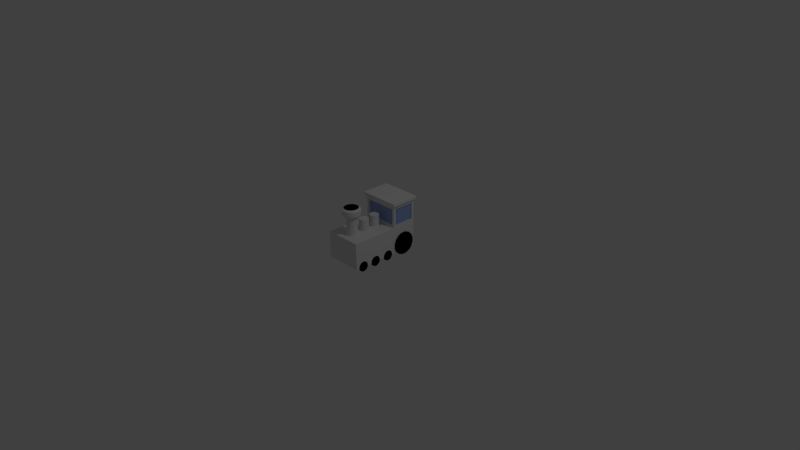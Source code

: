 # Source: locomotive.blend  (saved by Blender 2.68.0; exported with 4.5.12 LTS)
import bpy
from mathutils import Matrix  # noqa: F401  (used for matrix-valued properties, if any)

bpy.ops.wm.read_factory_settings(use_empty=True)
scene = bpy.context.scene
scene.name = 'Scene'

# ---- collections
col_collection_1 = bpy.data.collections.new('Collection 1'); scene.collection.children.link(col_collection_1)

# ---- materials (node trees are filled in below, after node groups)
mat_body = bpy.data.materials.new('Body')
mat_body.alpha_threshold = 0.0
mat_body.use_transparent_shadow = False
mat_body.roughness = 0.5
mat_body.line_color = (0.0, 0.0, 0.0, 1.0)
mat_wheels = bpy.data.materials.new('Wheels')
mat_wheels.alpha_threshold = 0.0
mat_wheels.use_transparent_shadow = False
mat_wheels.diffuse_color = (0.0, 0.0, 0.0, 1.0)
mat_wheels.roughness = 0.5
mat_wheels.line_color = (0.0, 0.0, 0.0, 1.0)
mat_windows = bpy.data.materials.new('Windows')
mat_windows.alpha_threshold = 0.0
mat_windows.use_transparent_shadow = False
mat_windows.diffuse_color = (0.3248, 0.4364, 0.8, 1.0)
mat_windows.roughness = 0.5
mat_windows.line_color = (0.0, 0.0, 0.0, 1.0)
mat_insidesmokestack = bpy.data.materials.new('InsideSmokestack')
mat_insidesmokestack.alpha_threshold = 0.0
mat_insidesmokestack.use_transparent_shadow = False
mat_insidesmokestack.diffuse_color = (0.0, 0.0, 0.0, 1.0)
mat_insidesmokestack.roughness = 0.5
mat_insidesmokestack.line_color = (0.0, 0.0, 0.0, 1.0)

# ---- material node trees

# ---- world
world_world = bpy.data.worlds.new('World'); scene.world = world_world
world_world.color = (0.05088, 0.05088, 0.05088)
world_world.use_sun_shadow = False
world_world.sun_shadow_jitter_overblur = 0.0
world_world.cycles.sampling_method = 'MANUAL'
world_world.cycles.sample_map_resolution = 256

# ---- cameras
cam_camera = bpy.data.cameras.new('Camera')
cam_camera.clip_end = 100.0
cam_camera.lens = 35.0
cam_camera.sensor_width = 32.0
cam_camera.sensor_height = 18.0
cam_camera.ortho_scale = 7.314
cam_camera.dof.focus_distance = 0.0
cam_camera.dof.aperture_fstop = 128.0

# ---- lights
light_lamp = bpy.data.lights.new('Lamp', 'POINT')
light_lamp.transmission_factor = 0.0
light_lamp.cutoff_distance = 30.0
light_lamp.energy = 100.0
light_lamp.shadow_buffer_clip_start = 1.001
light_lamp.shadow_soft_size = 0.1
light_lamp.shadow_maximum_resolution = 0.006
light_lamp.use_absolute_resolution = True
light_lamp.cycles.use_multiple_importance_sampling = False

# ---- meshes
me_cube = bpy.data.meshes.new('Cube')
me_cube.from_pydata([(0.25, 0.4717, 0.05998), (0.25, -0.5, 0.05998), (0.25, 0.4717, 0.4152), (0.25, -0.5, 0.4152), (-2.98e-08, -0.5, 0.05998), (2.98e-08, 0.4717, 0.05998), (-2.107e-08, -0.2715, 0.3063), (-1.285e-08, -0.2211, 0.6954), (0.014, -0.2729, 0.3063), (0.02384, -0.2234, 0.6954), (0.02746, -0.277, 0.3063), (0.04677, -0.2304, 0.6954), (0.03987, -0.2836, 0.3063), (0.06789, -0.2417, 0.6954), (0.05074, -0.2925, 0.3063), (0.08641, -0.2569, 0.6954), (0.05966, -0.3034, 0.3063), (0.1016, -0.2754, 0.6954), (0.06629, -0.3158, 0.3063), (0.1129, -0.2965, 0.6954), (0.07038, -0.3293, 0.3063), (0.1199, -0.3194, 0.6954), (0.07176, -0.3433, 0.3063), (0.1222, -0.3433, 0.6954), (0.07038, -0.3573, 0.3063), (0.1199, -0.3671, 0.6954), (0.06629, -0.3707, 0.3063), (0.1129, -0.39, 0.6954), (0.05966, -0.3831, 0.3063), (0.1016, -0.4112, 0.6954), (0.05074, -0.394, 0.3063), (0.08641, -0.4297, 0.6954), (0.03987, -0.4029, 0.3063), (0.06789, -0.4449, 0.6954), (0.02746, -0.4096, 0.3063), (0.04677, -0.4562, 0.6954), (0.014, -0.4137, 0.3063), (0.02384, -0.4631, 0.6954), (-4.446e-08, -0.415, 0.3063), (-5.267e-08, -0.4655, 0.6954), (2.98e-08, 0.4717, 0.4152), (-1.639e-07, -0.5, 0.4152), (-2.107e-08, -0.2715, 0.6656), (0.014, -0.2729, 0.6656), (0.02746, -0.277, 0.6656), (0.03987, -0.2836, 0.6656), (0.05074, -0.2925, 0.6656), (0.05966, -0.3034, 0.6656), (0.06629, -0.3158, 0.6656), (0.07038, -0.3293, 0.6656), (0.07176, -0.3433, 0.6656), (0.07038, -0.3573, 0.6656), (0.06629, -0.3707, 0.6656), (0.05966, -0.3831, 0.6656), (0.05074, -0.394, 0.6656), (0.03987, -0.4029, 0.6656), (0.02746, -0.4096, 0.6656), (0.014, -0.4137, 0.6656), (-4.446e-08, -0.415, 0.6656), (-3.89e-08, -0.2211, 0.7583), (0.02384, -0.2234, 0.7583), (0.04677, -0.2304, 0.7583), (0.06789, -0.2417, 0.7583), (0.08641, -0.2569, 0.7583), (0.1016, -0.2754, 0.7583), (0.1129, -0.2965, 0.7583), (0.1199, -0.3194, 0.7583), (0.1222, -0.3433, 0.7583), (0.1199, -0.3671, 0.7583), (0.1129, -0.39, 0.7583), (0.1016, -0.4112, 0.7583), (0.08641, -0.4297, 0.7583), (0.06789, -0.4449, 0.7583), (0.04677, -0.4562, 0.7583), (0.02384, -0.4631, 0.7583), (-7.872e-08, -0.4655, 0.7583), (-2.738e-08, -0.2478, 0.7792), (0.01862, -0.2496, 0.7792), (0.03653, -0.2551, 0.7792), (0.05304, -0.2639, 0.7792), (0.0675, -0.2758, 0.7792), (0.07937, -0.2902, 0.7792), (0.0882, -0.3067, 0.7792), (0.09363, -0.3246, 0.7792), (0.09546, -0.3433, 0.7792), (0.09363, -0.3619, 0.7792), (0.0882, -0.3798, 0.7792), (0.07937, -0.3963, 0.7792), (0.0675, -0.4108, 0.7792), (0.05304, -0.4226, 0.7792), (0.03653, -0.4315, 0.7792), (0.01862, -0.4369, 0.7792), (-5.849e-08, -0.4387, 0.7792), (0.25, 0.1315, 0.05998), (0.25, 0.1315, 0.4152), (-4.004e-08, 0.1315, 0.4152), (8.312e-09, 0.1315, 0.05998), (0.25, 0.4717, 0.6899), (2.98e-08, 0.4717, 0.6899), (0.25, 0.1315, 0.6899), (-4.004e-08, 0.1315, 0.6899), (0.2801, 0.4934, 0.7185), (3.401e-08, 0.4934, 0.7185), (0.2801, 0.1098, 0.7185), (-4.425e-08, 0.1098, 0.7185), (0.2801, 0.4934, 0.755), (3.401e-08, 0.4934, 0.755), (0.2801, 0.1098, 0.755), (-4.425e-08, 0.1098, 0.755), (0.01216, -0.03573, 0.5642), (0.01216, -0.03573, 0.3924), (-4.294e-08, -0.08507, 0.3924), (-4.294e-08, -0.08507, 0.5642), (0.01216, -0.08626, 0.3924), (0.01216, -0.08626, 0.5642), (0.02385, -0.08981, 0.3924), (0.02385, -0.08981, 0.5642), (0.03462, -0.09557, 0.3924), (0.03462, -0.09557, 0.5642), (0.04406, -0.1033, 0.3924), (0.04406, -0.1033, 0.5642), (0.05181, -0.1128, 0.3924), (0.05181, -0.1128, 0.5642), (0.05757, -0.1235, 0.3924), (0.05757, -0.1235, 0.5642), (0.06111, -0.1352, 0.3924), (0.06111, -0.1352, 0.5642), (0.06231, -0.1474, 0.3924), (0.06231, -0.1474, 0.5642), (0.06111, -0.1595, 0.3924), (0.06111, -0.1595, 0.5642), (0.05757, -0.1712, 0.3924), (0.05757, -0.1712, 0.5642), (0.05181, -0.182, 0.3924), (0.05181, -0.182, 0.5642), (0.04406, -0.1914, 0.3924), (0.04406, -0.1914, 0.5642), (0.03462, -0.1992, 0.3924), (0.03462, -0.1992, 0.5642), (0.02385, -0.2049, 0.3924), (0.02385, -0.2049, 0.5642), (0.01216, -0.2085, 0.3924), (0.01216, -0.2085, 0.5642), (-6.324e-08, -0.2097, 0.3924), (-6.324e-08, -0.2097, 0.5642), (0.02385, -0.03219, 0.5642), (0.02385, -0.03219, 0.3924), (0.03462, -0.02643, 0.5642), (0.03462, -0.02643, 0.3924), (0.04406, -0.01868, 0.5642), (0.04406, -0.01868, 0.3924), (0.05181, -0.009236, 0.5642), (0.05181, -0.009236, 0.3924), (0.05757, 0.001537, 0.5642), (0.05757, 0.001537, 0.3924), (0.06111, 0.01323, 0.5642), (0.06111, 0.01323, 0.3924), (0.06231, 0.02538, 0.5642), (0.06231, 0.02538, 0.3924), (0.06111, 0.03754, 0.5642), (0.06111, 0.03754, 0.3924), (0.05757, 0.04923, 0.5642), (0.05757, 0.04923, 0.3924), (0.05181, 0.06, 0.5642), (0.05181, 0.06, 0.3924), (0.04406, 0.06944, 0.5642), (0.04406, 0.06944, 0.3924), (0.03462, 0.07719, 0.5642), (0.03462, 0.07719, 0.3924), (0.02385, 0.08295, 0.5642), (0.02385, 0.08295, 0.3924), (0.01216, 0.0865, 0.5642), (0.01216, 0.0865, 0.3924), (-4.294e-08, 0.08769, 0.5642), (-4.294e-08, 0.08769, 0.3924), (-6.324e-08, -0.03693, 0.3924), (-6.324e-08, -0.03693, 0.5642), (0.2283, 0.4415, 0.1242), (0.2283, 0.4412, 0.1842), (0.2552, 0.03203, 0.1363), (0.2656, 0.4412, 0.1842), (0.2552, 0.005555, 0.1362), (0.2656, 0.4415, 0.1242), (0.2552, -0.01886, 0.1259), (0.2656, 0.4188, 0.06867), (0.2552, -0.03749, 0.1071), (0.2656, 0.3766, 0.02602), (0.2552, -0.0475, 0.0826), (0.2656, 0.3213, 0.002769), (0.2552, -0.04736, 0.05612), (0.2656, 0.2613, 0.002465), (0.2552, -0.0371, 0.03171), (0.2656, 0.2057, 0.02515), (0.2552, -0.01829, 0.01308), (0.2656, 0.163, 0.06737), (0.2552, 0.00623, 0.003074), (0.2656, 0.1398, 0.1227), (0.2552, 0.03271, 0.003208), (0.2656, 0.1395, 0.1827), (0.2552, 0.05712, 0.01347), (0.2656, 0.1622, 0.2383), (0.2552, 0.07575, 0.03228), (0.2656, 0.2044, 0.2809), (0.2552, 0.08576, 0.0568), (0.2656, 0.2597, 0.3042), (0.2552, 0.08562, 0.08328), (0.2656, 0.3197, 0.3045), (0.2387, 0.08562, 0.08328), (0.2656, 0.3753, 0.2818), (0.2387, 0.08576, 0.0568), (0.2656, 0.418, 0.2396), (0.2283, 0.4188, 0.06867), (0.2283, 0.3766, 0.02602), (0.2283, 0.3213, 0.002769), (0.2283, 0.2613, 0.002465), (0.2283, 0.2057, 0.02515), (0.2283, 0.163, 0.06737), (0.2283, 0.1398, 0.1227), (0.2283, 0.1395, 0.1827), (0.2283, 0.1622, 0.2383), (0.2283, 0.2044, 0.2809), (0.2283, 0.2597, 0.3042), (0.2283, 0.3197, 0.3045), (0.2283, 0.3753, 0.2818), (0.2283, 0.418, 0.2396), (0.2552, 0.05655, 0.1263), (0.2552, 0.07537, 0.1077), (0.2387, 0.07575, 0.03228), (0.2387, 0.05712, 0.01347), (0.2387, 0.03271, 0.003208), (0.2387, 0.00623, 0.003074), (0.2387, -0.01829, 0.01308), (0.2387, -0.0371, 0.03171), (0.2387, -0.04736, 0.05612), (0.2387, -0.0475, 0.0826), (0.2387, -0.03749, 0.1071), (0.2387, -0.01886, 0.1259), (0.2387, 0.005555, 0.1362), (0.2387, 0.03203, 0.1363), (0.2387, 0.05655, 0.1263), (0.2387, 0.07537, 0.1077), (0.2552, -0.1756, 0.1363), (0.2552, -0.2021, 0.1362), (0.2552, -0.2265, 0.1259), (0.2552, -0.2451, 0.1071), (0.2552, -0.2552, 0.0826), (0.2552, -0.255, 0.05612), (0.2552, -0.2448, 0.03171), (0.2552, -0.2259, 0.01308), (0.2552, -0.2014, 0.003074), (0.2552, -0.1749, 0.003208), (0.2552, -0.1505, 0.01347), (0.2552, -0.1319, 0.03228), (0.2552, -0.1219, 0.0568), (0.2552, -0.122, 0.08328), (0.2387, -0.122, 0.08328), (0.2387, -0.1219, 0.0568), (0.2552, -0.1511, 0.1263), (0.2552, -0.1323, 0.1077), (0.2387, -0.1319, 0.03228), (0.2387, -0.1505, 0.01347), (0.2387, -0.1749, 0.003208), (0.2387, -0.2014, 0.003074), (0.2387, -0.2259, 0.01308), (0.2387, -0.2448, 0.03171), (0.2387, -0.255, 0.05612), (0.2387, -0.2552, 0.0826), (0.2387, -0.2451, 0.1071), (0.2387, -0.2265, 0.1259), (0.2387, -0.2021, 0.1362), (0.2387, -0.1756, 0.1363), (0.2387, -0.1511, 0.1263), (0.2387, -0.1323, 0.1077), (0.2552, -0.3762, 0.1363), (0.2552, -0.4027, 0.1362), (0.2552, -0.4271, 0.1259), (0.2552, -0.4457, 0.1071), (0.2552, -0.4557, 0.0826), (0.2552, -0.4556, 0.05612), (0.2552, -0.4453, 0.03171), (0.2552, -0.4265, 0.01308), (0.2552, -0.402, 0.003074), (0.2552, -0.3755, 0.003208), (0.2552, -0.3511, 0.01347), (0.2552, -0.3325, 0.03228), (0.2552, -0.3225, 0.0568), (0.2552, -0.3226, 0.08328), (0.2387, -0.3226, 0.08328), (0.2387, -0.3225, 0.0568), (0.2552, -0.3517, 0.1263), (0.2552, -0.3329, 0.1077), (0.2387, -0.3325, 0.03228), (0.2387, -0.3511, 0.01347), (0.2387, -0.3755, 0.003208), (0.2387, -0.402, 0.003074), (0.2387, -0.4265, 0.01308), (0.2387, -0.4453, 0.03171), (0.2387, -0.4556, 0.05612), (0.2387, -0.4557, 0.0826), (0.2387, -0.4457, 0.1071), (0.2387, -0.4271, 0.1259), (0.2387, -0.4027, 0.1362), (0.2387, -0.3762, 0.1363), (0.2387, -0.3517, 0.1263), (0.2387, -0.3329, 0.1077), (0.25, 0.4402, 0.4406), (0.25, 0.163, 0.4406), (0.25, 0.4402, 0.6645), (0.25, 0.163, 0.6645), (0.2357, 0.4402, 0.4406), (0.2357, 0.163, 0.4406), (0.2357, 0.4402, 0.6645), (0.2357, 0.163, 0.6645), (0.2205, 0.4717, 0.4406), (2.98e-08, 0.4717, 0.4406), (0.2205, 0.4717, 0.6645), (2.98e-08, 0.4717, 0.6645), (0.2205, 0.4428, 0.4406), (0.0, 0.4428, 0.4406), (0.2205, 0.4428, 0.6645), (0.0, 0.4428, 0.6645), (0.2205, 0.1315, 0.4406), (-4.47e-08, 0.1315, 0.4406), (0.2205, 0.1315, 0.6645), (-4.47e-08, 0.1315, 0.6645), (0.2205, 0.1709, 0.4406), (-1.49e-08, 0.1709, 0.4406), (0.2205, 0.1709, 0.6645), (-1.49e-08, 0.1709, 0.6645), (-8.699e-08, -0.2478, 0.6825), (0.01862, -0.2496, 0.6825), (0.03653, -0.2551, 0.6825), (0.05304, -0.2639, 0.6825), (0.0675, -0.2758, 0.6825), (0.07937, -0.2902, 0.6825), (0.0882, -0.3067, 0.6825), (0.09363, -0.3246, 0.6825), (0.09546, -0.3433, 0.6825), (0.09363, -0.3619, 0.6825), (0.0882, -0.3798, 0.6825), (0.07937, -0.3963, 0.6825), (0.0675, -0.4108, 0.6825), (0.05304, -0.4226, 0.6825), (0.03653, -0.4315, 0.6825), (0.01862, -0.4369, 0.6825), (-1.181e-07, -0.4387, 0.6825)], [(95, 40)], [(93, 94, 3, 1), (42, 7, 9, 43), (43, 9, 11, 44), (44, 11, 13, 45), (45, 13, 15, 46), (46, 15, 17, 47), (47, 17, 19, 48), (48, 19, 21, 49), (49, 21, 23, 50), (50, 23, 25, 51), (51, 25, 27, 52), (52, 27, 29, 53), (53, 29, 31, 54), (54, 31, 33, 55), (55, 33, 35, 56), (56, 35, 37, 57), (57, 37, 39, 58), (2, 0, 5, 40), (1, 3, 41, 4), (94, 95, 41, 3), (93, 1, 4, 96), (6, 42, 43, 8), (8, 43, 44, 10), (10, 44, 45, 12), (12, 45, 46, 14), (14, 46, 47, 16), (16, 47, 48, 18), (18, 48, 49, 20), (20, 49, 50, 22), (22, 50, 51, 24), (24, 51, 52, 26), (26, 52, 53, 28), (28, 53, 54, 30), (30, 54, 55, 32), (32, 55, 56, 34), (34, 56, 57, 36), (36, 57, 58, 38), (63, 62, 79, 80), (21, 19, 65, 66), (17, 15, 63, 64), (13, 11, 61, 62), (39, 37, 74, 75), (35, 33, 72, 73), (31, 29, 70, 71), (27, 25, 68, 69), (23, 21, 66, 67), (19, 17, 64, 65), (15, 13, 62, 63), (11, 9, 60, 61), (37, 35, 73, 74), (33, 31, 71, 72), (9, 7, 59, 60), (29, 27, 69, 70), (25, 23, 67, 68), (90, 89, 342, 343), (70, 69, 86, 87), (64, 63, 80, 81), (71, 70, 87, 88), (65, 64, 81, 82), (72, 71, 88, 89), (66, 65, 82, 83), (60, 59, 76, 77), (73, 72, 89, 90), (67, 66, 83, 84), (61, 60, 77, 78), (74, 73, 90, 91), (68, 67, 84, 85), (62, 61, 78, 79), (75, 74, 91, 92), (69, 68, 85, 86), (0, 2, 94, 93), (0, 93, 96, 5), (98, 100, 104, 102), (94, 2, 305, 306), (95, 94, 321, 322), (102, 104, 108, 106), (100, 99, 103, 104), (97, 98, 102, 101), (99, 97, 101, 103), (105, 106, 108, 107), (104, 103, 107, 108), (101, 102, 106, 105), (103, 101, 105, 107), (111, 112, 114, 113), (113, 114, 116, 115), (115, 116, 118, 117), (117, 118, 120, 119), (119, 120, 122, 121), (121, 122, 124, 123), (123, 124, 126, 125), (125, 126, 128, 127), (127, 128, 130, 129), (129, 130, 132, 131), (131, 132, 134, 133), (133, 134, 136, 135), (135, 136, 138, 137), (137, 138, 140, 139), (139, 140, 142, 141), (141, 142, 144, 143), (110, 109, 176, 175), (146, 145, 109, 110), (148, 147, 145, 146), (150, 149, 147, 148), (152, 151, 149, 150), (154, 153, 151, 152), (156, 155, 153, 154), (158, 157, 155, 156), (160, 159, 157, 158), (162, 161, 159, 160), (164, 163, 161, 162), (166, 165, 163, 164), (168, 167, 165, 166), (170, 169, 167, 168), (172, 171, 169, 170), (174, 173, 171, 172), (116, 114, 112, 144, 142, 140, 138, 136, 134, 132, 130, 128, 126, 124, 122, 120, 118), (176, 109, 145, 147, 149, 151, 153, 155, 157, 159, 161, 163, 165, 167, 169, 171, 173), (261, 250, 249, 262), (239, 225, 226, 240), (178, 180, 182, 177), (262, 249, 248, 263), (240, 226, 205, 207), (177, 182, 184, 211), (263, 248, 247, 264), (203, 205, 226, 225, 179, 181, 183, 185, 187, 189, 191, 193, 195, 197, 199, 201), (211, 184, 186, 212), (264, 247, 246, 265), (238, 179, 225, 239), (212, 186, 188, 213), (265, 246, 245, 266), (237, 181, 179, 238), (213, 188, 190, 214), (266, 245, 244, 267), (236, 183, 181, 237), (214, 190, 192, 215), (267, 244, 243, 268), (235, 185, 183, 236), (215, 192, 194, 216), (268, 243, 242, 269), (234, 187, 185, 235), (216, 194, 196, 217), (269, 242, 241, 270), (233, 189, 187, 234), (217, 196, 198, 218), (270, 241, 257, 271), (232, 191, 189, 233), (218, 198, 200, 219), (253, 254, 258, 257, 241, 242, 243, 244, 245, 246, 247, 248, 249, 250, 251, 252), (231, 193, 191, 232), (219, 200, 202, 220), (272, 258, 254, 255), (230, 195, 193, 231), (220, 202, 204, 221), (271, 257, 258, 272), (229, 197, 195, 230), (221, 204, 206, 222), (228, 199, 197, 229), (227, 201, 199, 228), (222, 206, 208, 223), (182, 180, 210, 208, 206, 204, 202, 200, 198, 196, 194, 192, 190, 188, 186, 184), (224, 210, 180, 178), (223, 208, 210, 224), (260, 251, 250, 261), (209, 203, 201, 227), (207, 205, 203, 209), (259, 252, 251, 260), (256, 253, 252, 259), (255, 254, 253, 256), (293, 282, 281, 294), (294, 281, 280, 295), (295, 280, 279, 296), (296, 279, 278, 297), (297, 278, 277, 298), (298, 277, 276, 299), (299, 276, 275, 300), (300, 275, 274, 301), (301, 274, 273, 302), (302, 273, 289, 303), (285, 286, 290, 289, 273, 274, 275, 276, 277, 278, 279, 280, 281, 282, 283, 284), (304, 290, 286, 287), (303, 289, 290, 304), (292, 283, 282, 293), (291, 284, 283, 292), (288, 285, 284, 291), (287, 286, 285, 288), (307, 308, 312, 311), (2, 97, 307, 305), (99, 94, 306, 308), (97, 99, 308, 307), (310, 309, 311, 312), (305, 307, 311, 309), (308, 306, 310, 312), (306, 305, 309, 310), (315, 313, 317, 319), (2, 40, 314, 313), (97, 2, 313, 315), (98, 97, 315, 316), (317, 318, 320, 319), (313, 314, 318, 317), (316, 315, 319, 320), (321, 323, 327, 325), (94, 99, 323, 321), (99, 100, 324, 323), (326, 325, 327, 328), (322, 321, 325, 326), (323, 324, 328, 327), (331, 330, 329, 345, 344, 343, 342, 341, 340, 339, 338, 337, 336, 335, 334, 333, 332), (84, 83, 336, 337), (78, 77, 330, 331), (91, 90, 343, 344), (85, 84, 337, 338), (79, 78, 331, 332), (92, 91, 344, 345), (86, 85, 338, 339), (80, 79, 332, 333), (87, 86, 339, 340), (81, 80, 333, 334), (88, 87, 340, 341), (82, 81, 334, 335), (89, 88, 341, 342), (83, 82, 335, 336), (77, 76, 329, 330)])
me_cube.polygons.foreach_set('material_index', [0, 0, 0, 0, 0, 0, 0, 0, 0, 0, 0, 0, 0, 0, 0, 0, 0, 0, 0, 0, 0, 0, 0, 0, 0, 0, 0, 0, 0, 0, 0, 0, 0, 0, 0, 0, 0, 0, 0, 0, 0, 0, 0, 0, 0, 0, 0, 0, 0, 0, 0, 0, 0, 0, 3, 0, 0, 0, 0, 0, 0, 0, 0, 0, 0, 0, 0, 0, 0, 0, 0, 0, 0, 0, 0, 0, 0, 0, 0, 0, 0, 0, 0, 0, 0, 0, 0, 0, 0, 0, 0, 0, 0, 0, 0, 0, 0, 0, 0, 0, 0, 0, 0, 0, 0, 0, 0, 0, 0, 0, 0, 0, 0, 0, 0, 0, 0, 1, 1, 1, 1, 1, 1, 1, 1, 1, 1, 1, 1, 1, 1, 1, 1, 1, 1, 1, 1, 1, 1, 1, 1, 1, 1, 1, 1, 1, 1, 1, 1, 1, 1, 1, 1, 1, 1, 1, 1, 1, 1, 1, 1, 1, 1, 1, 1, 1, 1, 1, 1, 1, 1, 1, 1, 1, 1, 1, 1, 1, 1, 1, 1, 1, 1, 1, 1, 0, 0, 0, 0, 2, 0, 0, 0, 0, 0, 0, 0, 2, 0, 0, 0, 0, 0, 2, 0, 0, 3, 3, 3, 3, 3, 3, 3, 3, 3, 3, 3, 3, 3, 3, 3, 3])
me_cube.materials.append(mat_body)
me_cube.materials.append(mat_wheels)
me_cube.materials.append(mat_windows)
me_cube.materials.append(mat_insidesmokestack)
me_cube.use_remesh_preserve_volume = False
me_cube.use_remesh_preserve_attributes = False
me_cube.use_mirror_vertex_groups = False
me_cube.update()

# ---- objects
ob_cube = bpy.data.objects.new('Cube', me_cube)
ob_lamp = bpy.data.objects.new('Lamp', light_lamp)
ob_camera = bpy.data.objects.new('Camera', cam_camera)

# ---- transforms, parenting, visibility, modifiers, constraints
ob_cube.location = (0.0, 0.0, 0.0)
ob_cube.lock_rotations_4d = False
ob_cube.empty_display_type = 'ARROWS'
ob_cube.lineart.crease_threshold = 0.0
_m = ob_cube.modifiers.new('Mirror', 'MIRROR')
ob_lamp.location = (4.076, 1.005, 5.904)
ob_lamp.rotation_euler = (0.6503, 0.05522, 1.866)
ob_lamp.lock_rotations_4d = False
ob_lamp.empty_display_type = 'ARROWS'
ob_lamp.color = (0.0, 0.0, 0.0, 0.0)
ob_lamp.lineart.crease_threshold = 0.0
ob_camera.location = (7.481, -6.508, 5.344)
ob_camera.rotation_euler = (1.109, 0.01082, 0.8149)
ob_camera.lock_rotations_4d = False
ob_camera.empty_display_type = 'ARROWS'
ob_camera.color = (0.0, 0.0, 0.0, 0.0)
ob_camera.display_type = 'WIRE'
ob_camera.lineart.crease_threshold = 0.0

# ---- collection membership
col_collection_1.objects.link(ob_cube)
col_collection_1.objects.link(ob_lamp)
col_collection_1.objects.link(ob_camera)

# ---- scene / render settings (as saved in the file)
scene.camera = ob_camera
scene.frame_start = 1; scene.frame_end = 250; scene.frame_set(1)
scene.render.engine = 'BLENDER_EEVEE_NEXT'
scene.render.image_settings.color_mode = 'RGB'
scene.render.image_settings.compression = 90
scene.render.resolution_percentage = 50
scene.render.dither_intensity = 0.0
scene.cycles.use_denoising = False
scene.cycles.samples = 10
scene.cycles.sampling_pattern = 'TABULATED_SOBOL'
scene.cycles.light_sampling_threshold = 0.0
scene.cycles.use_adaptive_sampling = False
scene.cycles.use_light_tree = False
scene.cycles.blur_glossy = 0.0
scene.cycles.volume_bounces = 1
scene.cycles.pixel_filter_type = 'GAUSSIAN'
scene.cycles.sample_clamp_indirect = 0.0
scene.view_settings.view_transform = 'Standard'
bpy.context.view_layer.update()

